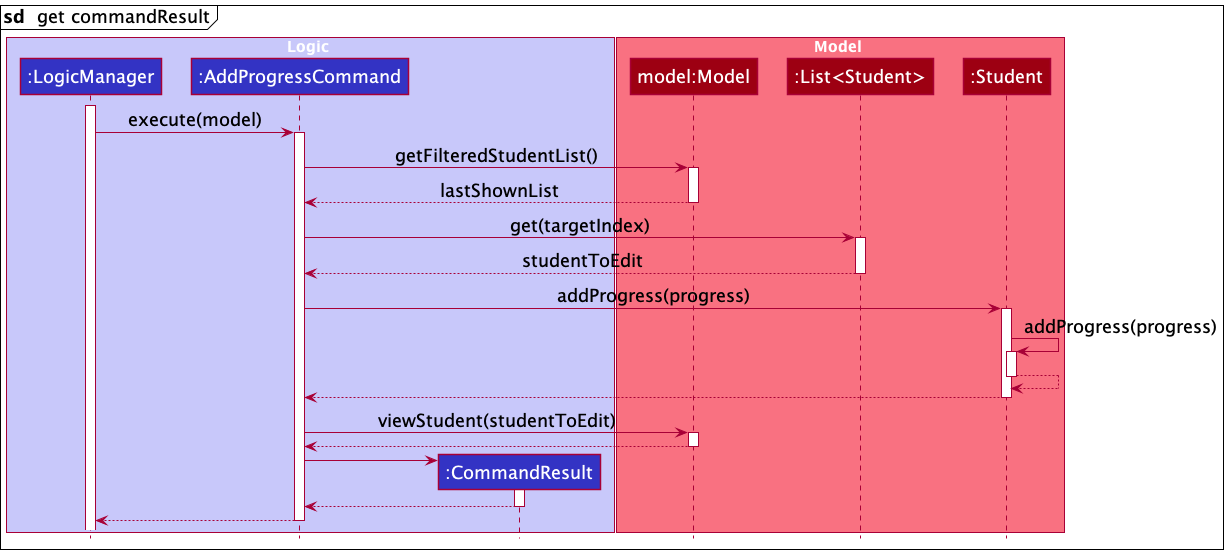

The diagram above was rendered by PlantUML. Its source (embedded in the PNG):
@startuml
!include style.puml

skinparam classFontSize 18
skinparam packageFontSize 18
skinparam classStereotypeFontSize 18
skinparam defaultFontSize 18

mainframe **sd**  get commandResult

box Logic LOGIC_COLOR_T1
participant ":LogicManager" as LogicManager LOGIC_COLOR
participant ":AddProgressCommand" as AddProgressCommand LOGIC_COLOR
participant ":CommandResult" as CommandResult LOGIC_COLOR
end box

box Model MODEL_COLOR_T1
participant "model:Model" as Model MODEL_COLOR
participant ":List<Student>" as List MODEL_COLOR
participant ":Student" as Student MODEL_COLOR
end box

activate LogicManager

LogicManager -> AddProgressCommand : execute(model)
activate AddProgressCommand

AddProgressCommand -> Model : getFilteredStudentList()
activate Model

Model --> AddProgressCommand : lastShownList
deactivate Model

AddProgressCommand -> List : get(targetIndex)
activate List

List --> AddProgressCommand : studentToEdit
deactivate List

AddProgressCommand -> Student : addProgress(progress)
activate Student

Student -> Student : addProgress(progress)
activate Student
Student --> Student
deactivate Student

Student --> AddProgressCommand
deactivate Student

AddProgressCommand -> Model : viewStudent(studentToEdit)
activate Model

Model --> AddProgressCommand
deactivate Model

create CommandResult
AddProgressCommand -> CommandResult
activate CommandResult

CommandResult --> AddProgressCommand
deactivate CommandResult

LogicManager <-- AddProgressCommand
deactivate AddProgressCommand
@enduml